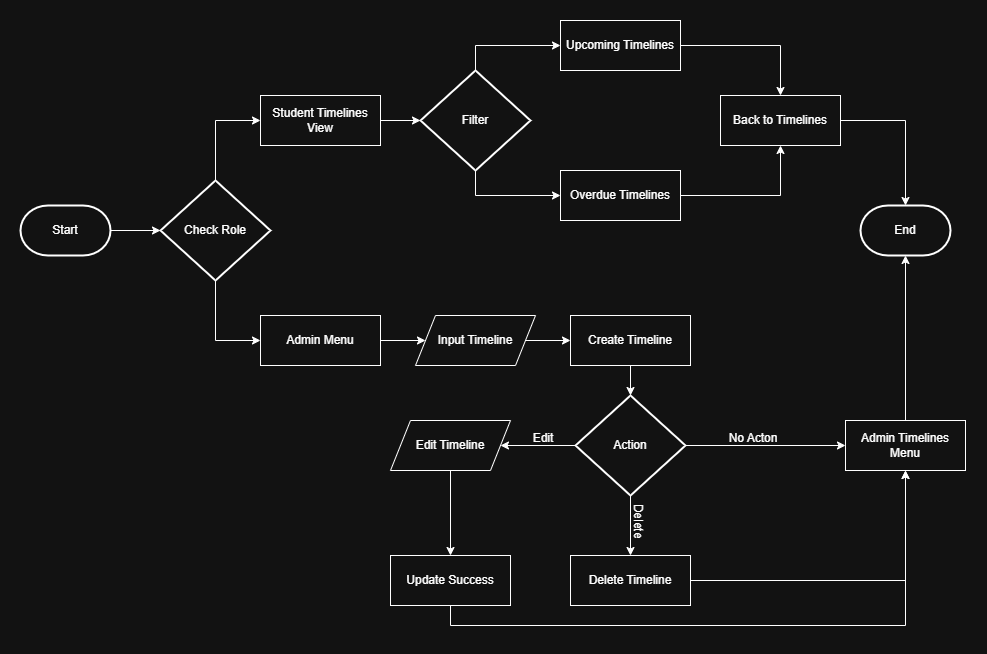

The diagram above was exported from draw.io. Its source (the exported page's mxGraphModel, read from the mxfile embedded in the PNG):
<mxGraphModel dx="1737" dy="878" grid="1" gridSize="10" guides="1" tooltips="1" connect="1" arrows="1" fold="1" page="1" pageScale="1" pageWidth="850" pageHeight="1100" math="0" shadow="0">
  <root>
    <mxCell id="0" />
    <mxCell id="1" parent="0" />
    <mxCell id="kQXI-BHvpPoAvIcBjkpy-4" style="edgeStyle=orthogonalEdgeStyle;rounded=0;orthogonalLoop=1;jettySize=auto;html=1;" edge="1" parent="1" source="kQXI-BHvpPoAvIcBjkpy-5" target="kQXI-BHvpPoAvIcBjkpy-8">
      <mxGeometry relative="1" as="geometry" />
    </mxCell>
    <mxCell id="kQXI-BHvpPoAvIcBjkpy-5" value="Start" style="strokeWidth=2;html=1;shape=mxgraph.flowchart.terminator;whiteSpace=wrap;" vertex="1" parent="1">
      <mxGeometry x="460" y="510" width="90" height="50" as="geometry" />
    </mxCell>
    <mxCell id="kQXI-BHvpPoAvIcBjkpy-6" style="edgeStyle=orthogonalEdgeStyle;rounded=0;orthogonalLoop=1;jettySize=auto;html=1;entryX=0;entryY=0.5;entryDx=0;entryDy=0;" edge="1" parent="1" source="kQXI-BHvpPoAvIcBjkpy-8" target="kQXI-BHvpPoAvIcBjkpy-9">
      <mxGeometry relative="1" as="geometry" />
    </mxCell>
    <mxCell id="kQXI-BHvpPoAvIcBjkpy-7" style="edgeStyle=orthogonalEdgeStyle;rounded=0;orthogonalLoop=1;jettySize=auto;html=1;entryX=0;entryY=0.5;entryDx=0;entryDy=0;" edge="1" parent="1" source="kQXI-BHvpPoAvIcBjkpy-8" target="kQXI-BHvpPoAvIcBjkpy-10">
      <mxGeometry relative="1" as="geometry" />
    </mxCell>
    <mxCell id="kQXI-BHvpPoAvIcBjkpy-8" value="Check Role" style="strokeWidth=2;html=1;shape=mxgraph.flowchart.decision;whiteSpace=wrap;" vertex="1" parent="1">
      <mxGeometry x="600" y="485" width="110" height="100" as="geometry" />
    </mxCell>
    <mxCell id="kQXI-BHvpPoAvIcBjkpy-9" value="Student Timelines View" style="rounded=0;whiteSpace=wrap;html=1;" vertex="1" parent="1">
      <mxGeometry x="700" y="400" width="120" height="50" as="geometry" />
    </mxCell>
    <mxCell id="kQXI-BHvpPoAvIcBjkpy-30" style="edgeStyle=orthogonalEdgeStyle;rounded=0;orthogonalLoop=1;jettySize=auto;html=1;" edge="1" parent="1" source="kQXI-BHvpPoAvIcBjkpy-10" target="kQXI-BHvpPoAvIcBjkpy-17">
      <mxGeometry relative="1" as="geometry" />
    </mxCell>
    <mxCell id="kQXI-BHvpPoAvIcBjkpy-10" value="Admin Menu" style="rounded=0;whiteSpace=wrap;html=1;" vertex="1" parent="1">
      <mxGeometry x="700" y="620" width="120" height="50" as="geometry" />
    </mxCell>
    <mxCell id="kQXI-BHvpPoAvIcBjkpy-25" style="edgeStyle=orthogonalEdgeStyle;rounded=0;orthogonalLoop=1;jettySize=auto;html=1;" edge="1" parent="1" source="kQXI-BHvpPoAvIcBjkpy-11" target="kQXI-BHvpPoAvIcBjkpy-12">
      <mxGeometry relative="1" as="geometry">
        <Array as="points">
          <mxPoint x="915" y="350" />
        </Array>
      </mxGeometry>
    </mxCell>
    <mxCell id="kQXI-BHvpPoAvIcBjkpy-26" style="edgeStyle=orthogonalEdgeStyle;rounded=0;orthogonalLoop=1;jettySize=auto;html=1;entryX=0;entryY=0.5;entryDx=0;entryDy=0;" edge="1" parent="1" source="kQXI-BHvpPoAvIcBjkpy-11" target="kQXI-BHvpPoAvIcBjkpy-13">
      <mxGeometry relative="1" as="geometry">
        <Array as="points">
          <mxPoint x="915" y="500" />
        </Array>
      </mxGeometry>
    </mxCell>
    <mxCell id="kQXI-BHvpPoAvIcBjkpy-11" value="Filter" style="strokeWidth=2;html=1;shape=mxgraph.flowchart.decision;whiteSpace=wrap;" vertex="1" parent="1">
      <mxGeometry x="860" y="375" width="110" height="100" as="geometry" />
    </mxCell>
    <mxCell id="kQXI-BHvpPoAvIcBjkpy-27" style="edgeStyle=orthogonalEdgeStyle;rounded=0;orthogonalLoop=1;jettySize=auto;html=1;entryX=0.5;entryY=0;entryDx=0;entryDy=0;" edge="1" parent="1" source="kQXI-BHvpPoAvIcBjkpy-12" target="kQXI-BHvpPoAvIcBjkpy-14">
      <mxGeometry relative="1" as="geometry" />
    </mxCell>
    <mxCell id="kQXI-BHvpPoAvIcBjkpy-12" value="Upcoming Timelines" style="rounded=0;whiteSpace=wrap;html=1;" vertex="1" parent="1">
      <mxGeometry x="1000" y="325" width="120" height="50" as="geometry" />
    </mxCell>
    <mxCell id="kQXI-BHvpPoAvIcBjkpy-28" style="edgeStyle=orthogonalEdgeStyle;rounded=0;orthogonalLoop=1;jettySize=auto;html=1;entryX=0.5;entryY=1;entryDx=0;entryDy=0;" edge="1" parent="1" source="kQXI-BHvpPoAvIcBjkpy-13" target="kQXI-BHvpPoAvIcBjkpy-14">
      <mxGeometry relative="1" as="geometry" />
    </mxCell>
    <mxCell id="kQXI-BHvpPoAvIcBjkpy-13" value="Overdue Timelines" style="rounded=0;whiteSpace=wrap;html=1;" vertex="1" parent="1">
      <mxGeometry x="1000" y="475" width="120" height="50" as="geometry" />
    </mxCell>
    <mxCell id="kQXI-BHvpPoAvIcBjkpy-29" style="edgeStyle=orthogonalEdgeStyle;rounded=0;orthogonalLoop=1;jettySize=auto;html=1;" edge="1" parent="1" source="kQXI-BHvpPoAvIcBjkpy-14" target="kQXI-BHvpPoAvIcBjkpy-23">
      <mxGeometry relative="1" as="geometry" />
    </mxCell>
    <mxCell id="kQXI-BHvpPoAvIcBjkpy-14" value="Back to Timelines" style="rounded=0;whiteSpace=wrap;html=1;" vertex="1" parent="1">
      <mxGeometry x="1160" y="400" width="120" height="50" as="geometry" />
    </mxCell>
    <mxCell id="kQXI-BHvpPoAvIcBjkpy-35" style="edgeStyle=orthogonalEdgeStyle;rounded=0;orthogonalLoop=1;jettySize=auto;html=1;entryX=1;entryY=0.5;entryDx=0;entryDy=0;" edge="1" parent="1" source="kQXI-BHvpPoAvIcBjkpy-15" target="kQXI-BHvpPoAvIcBjkpy-22">
      <mxGeometry relative="1" as="geometry" />
    </mxCell>
    <mxCell id="kQXI-BHvpPoAvIcBjkpy-37" style="edgeStyle=orthogonalEdgeStyle;rounded=0;orthogonalLoop=1;jettySize=auto;html=1;" edge="1" parent="1" source="kQXI-BHvpPoAvIcBjkpy-15" target="kQXI-BHvpPoAvIcBjkpy-19">
      <mxGeometry relative="1" as="geometry" />
    </mxCell>
    <mxCell id="kQXI-BHvpPoAvIcBjkpy-43" style="edgeStyle=orthogonalEdgeStyle;rounded=0;orthogonalLoop=1;jettySize=auto;html=1;entryX=0;entryY=0.5;entryDx=0;entryDy=0;" edge="1" parent="1" source="kQXI-BHvpPoAvIcBjkpy-15" target="kQXI-BHvpPoAvIcBjkpy-18">
      <mxGeometry relative="1" as="geometry" />
    </mxCell>
    <mxCell id="kQXI-BHvpPoAvIcBjkpy-15" value="Action" style="strokeWidth=2;html=1;shape=mxgraph.flowchart.decision;whiteSpace=wrap;" vertex="1" parent="1">
      <mxGeometry x="1015" y="700" width="110" height="100" as="geometry" />
    </mxCell>
    <mxCell id="kQXI-BHvpPoAvIcBjkpy-16" value="Create Timeline" style="rounded=0;whiteSpace=wrap;html=1;" vertex="1" parent="1">
      <mxGeometry x="1010" y="620" width="120" height="50" as="geometry" />
    </mxCell>
    <mxCell id="kQXI-BHvpPoAvIcBjkpy-31" style="edgeStyle=orthogonalEdgeStyle;rounded=0;orthogonalLoop=1;jettySize=auto;html=1;" edge="1" parent="1" source="kQXI-BHvpPoAvIcBjkpy-17" target="kQXI-BHvpPoAvIcBjkpy-16">
      <mxGeometry relative="1" as="geometry" />
    </mxCell>
    <mxCell id="kQXI-BHvpPoAvIcBjkpy-17" value="Input Timeline" style="shape=parallelogram;perimeter=parallelogramPerimeter;whiteSpace=wrap;html=1;fixedSize=1;" vertex="1" parent="1">
      <mxGeometry x="855" y="620" width="120" height="50" as="geometry" />
    </mxCell>
    <mxCell id="kQXI-BHvpPoAvIcBjkpy-18" value="Admin Timelines Menu" style="rounded=0;whiteSpace=wrap;html=1;" vertex="1" parent="1">
      <mxGeometry x="1285" y="725" width="120" height="50" as="geometry" />
    </mxCell>
    <mxCell id="kQXI-BHvpPoAvIcBjkpy-40" style="edgeStyle=orthogonalEdgeStyle;rounded=0;orthogonalLoop=1;jettySize=auto;html=1;" edge="1" parent="1" source="kQXI-BHvpPoAvIcBjkpy-19" target="kQXI-BHvpPoAvIcBjkpy-18">
      <mxGeometry relative="1" as="geometry" />
    </mxCell>
    <mxCell id="kQXI-BHvpPoAvIcBjkpy-19" value="Delete Timeline" style="rounded=0;whiteSpace=wrap;html=1;" vertex="1" parent="1">
      <mxGeometry x="1010" y="860" width="120" height="50" as="geometry" />
    </mxCell>
    <mxCell id="kQXI-BHvpPoAvIcBjkpy-41" style="edgeStyle=orthogonalEdgeStyle;rounded=0;orthogonalLoop=1;jettySize=auto;html=1;entryX=0.5;entryY=1;entryDx=0;entryDy=0;" edge="1" parent="1" source="kQXI-BHvpPoAvIcBjkpy-21" target="kQXI-BHvpPoAvIcBjkpy-18">
      <mxGeometry relative="1" as="geometry">
        <Array as="points">
          <mxPoint x="890" y="930" />
          <mxPoint x="1345" y="930" />
        </Array>
      </mxGeometry>
    </mxCell>
    <mxCell id="kQXI-BHvpPoAvIcBjkpy-21" value="Update Success" style="rounded=0;whiteSpace=wrap;html=1;" vertex="1" parent="1">
      <mxGeometry x="830" y="860" width="120" height="50" as="geometry" />
    </mxCell>
    <mxCell id="kQXI-BHvpPoAvIcBjkpy-36" style="edgeStyle=orthogonalEdgeStyle;rounded=0;orthogonalLoop=1;jettySize=auto;html=1;" edge="1" parent="1" source="kQXI-BHvpPoAvIcBjkpy-22" target="kQXI-BHvpPoAvIcBjkpy-21">
      <mxGeometry relative="1" as="geometry" />
    </mxCell>
    <mxCell id="kQXI-BHvpPoAvIcBjkpy-22" value="Edit Timeline" style="shape=parallelogram;perimeter=parallelogramPerimeter;whiteSpace=wrap;html=1;fixedSize=1;" vertex="1" parent="1">
      <mxGeometry x="830" y="725" width="120" height="50" as="geometry" />
    </mxCell>
    <mxCell id="kQXI-BHvpPoAvIcBjkpy-23" value="End" style="strokeWidth=2;html=1;shape=mxgraph.flowchart.terminator;whiteSpace=wrap;" vertex="1" parent="1">
      <mxGeometry x="1300" y="510" width="90" height="50" as="geometry" />
    </mxCell>
    <mxCell id="kQXI-BHvpPoAvIcBjkpy-24" style="edgeStyle=orthogonalEdgeStyle;rounded=0;orthogonalLoop=1;jettySize=auto;html=1;entryX=0;entryY=0.5;entryDx=0;entryDy=0;entryPerimeter=0;" edge="1" parent="1" source="kQXI-BHvpPoAvIcBjkpy-9" target="kQXI-BHvpPoAvIcBjkpy-11">
      <mxGeometry relative="1" as="geometry" />
    </mxCell>
    <mxCell id="kQXI-BHvpPoAvIcBjkpy-33" style="edgeStyle=orthogonalEdgeStyle;rounded=0;orthogonalLoop=1;jettySize=auto;html=1;entryX=0.5;entryY=0;entryDx=0;entryDy=0;entryPerimeter=0;" edge="1" parent="1" source="kQXI-BHvpPoAvIcBjkpy-16" target="kQXI-BHvpPoAvIcBjkpy-15">
      <mxGeometry relative="1" as="geometry" />
    </mxCell>
    <mxCell id="kQXI-BHvpPoAvIcBjkpy-38" value="Edit" style="text;html=1;whiteSpace=wrap;strokeColor=none;fillColor=none;align=center;verticalAlign=middle;rounded=0;" vertex="1" parent="1">
      <mxGeometry x="953" y="728" width="60" height="30" as="geometry" />
    </mxCell>
    <mxCell id="kQXI-BHvpPoAvIcBjkpy-39" value="Delete" style="text;html=1;whiteSpace=wrap;strokeColor=none;fillColor=none;align=center;verticalAlign=middle;rounded=0;rotation=90;" vertex="1" parent="1">
      <mxGeometry x="1048" y="811" width="60" height="30" as="geometry" />
    </mxCell>
    <mxCell id="kQXI-BHvpPoAvIcBjkpy-42" style="edgeStyle=orthogonalEdgeStyle;rounded=0;orthogonalLoop=1;jettySize=auto;html=1;entryX=0.5;entryY=1;entryDx=0;entryDy=0;entryPerimeter=0;" edge="1" parent="1" source="kQXI-BHvpPoAvIcBjkpy-18" target="kQXI-BHvpPoAvIcBjkpy-23">
      <mxGeometry relative="1" as="geometry" />
    </mxCell>
    <mxCell id="kQXI-BHvpPoAvIcBjkpy-44" value="No Acton" style="text;html=1;whiteSpace=wrap;strokeColor=none;fillColor=none;align=center;verticalAlign=middle;rounded=0;" vertex="1" parent="1">
      <mxGeometry x="1163" y="728" width="60" height="30" as="geometry" />
    </mxCell>
  </root>
</mxGraphModel>